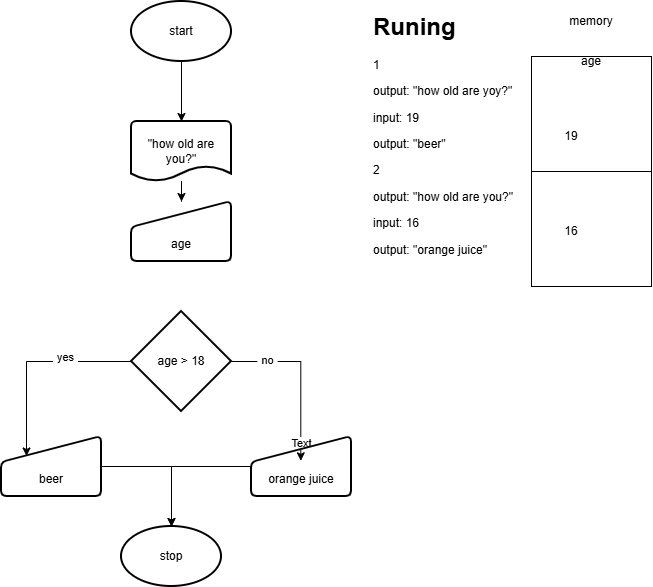

The diagram above was exported from draw.io. Its source (the exported page's mxGraphModel, read from the mxfile embedded in the PNG):
<mxGraphModel dx="1481" dy="2126" grid="1" gridSize="10" guides="1" tooltips="1" connect="1" arrows="1" fold="1" page="1" pageScale="1" pageWidth="827" pageHeight="1169" math="0" shadow="0">
  <root>
    <mxCell id="0" />
    <mxCell id="1" parent="0" />
    <mxCell id="XDUGu0SLDHplUZBBpQ2i-30" edge="1" parent="1" source="XDUGu0SLDHplUZBBpQ2i-42" style="edgeStyle=orthogonalEdgeStyle;rounded=0;orthogonalLoop=1;jettySize=auto;html=1;defaultLabelBackgroundColor=page;labelPadding=0 4;" value="">
      <mxGeometry relative="1" as="geometry">
        <mxPoint x="300" y="-845" as="targetPoint" />
      </mxGeometry>
    </mxCell>
    <mxCell id="XDUGu0SLDHplUZBBpQ2i-13" parent="1" style="strokeWidth=2;html=1;shape=mxgraph.flowchart.start_1;whiteSpace=wrap;perimeter=ellipsePerimeter;" value="start" vertex="1">
      <mxGeometry height="60" width="100" x="250" y="-965" as="geometry" />
    </mxCell>
    <mxCell id="XDUGu0SLDHplUZBBpQ2i-14" parent="1" style="strokeWidth=2;html=1;shape=mxgraph.flowchart.start_1;whiteSpace=wrap;perimeter=ellipsePerimeter;" value="stop" vertex="1">
      <mxGeometry height="60" width="100" x="240" y="-440" as="geometry" />
    </mxCell>
    <mxCell id="XDUGu0SLDHplUZBBpQ2i-27" parent="1" style="text;html=1;whiteSpace=wrap;overflow=hidden;rounded=0;" value="&lt;h1 style=&quot;margin-top: 0px;&quot;&gt;Runing&lt;/h1&gt;&lt;div&gt;1&lt;/div&gt;&lt;p&gt;output:&amp;nbsp;&lt;span style=&quot;text-align: center; background-color: transparent; color: light-dark(#000000, var(--ge-light-color, #ffffff));&quot;&gt;&quot;how old are yoy?&quot;&lt;/span&gt;&lt;/p&gt;&lt;p&gt;&lt;span style=&quot;text-align: center; background-color: transparent; color: light-dark(#000000, var(--ge-light-color, #ffffff));&quot;&gt;input: 19&lt;/span&gt;&lt;/p&gt;&lt;p&gt;&lt;span style=&quot;text-align: center; background-color: transparent; color: light-dark(#000000, var(--ge-light-color, #ffffff));&quot;&gt;output: &quot;beer&quot;&lt;/span&gt;&lt;/p&gt;&lt;p&gt;&lt;span style=&quot;text-align: center; background-color: transparent; color: light-dark(#000000, var(--ge-light-color, #ffffff));&quot;&gt;2&lt;/span&gt;&lt;/p&gt;&lt;p&gt;&lt;span style=&quot;text-align: center; background-color: transparent; color: light-dark(#000000, var(--ge-light-color, #ffffff));&quot;&gt;output: &quot;how old are you?&quot;&lt;/span&gt;&lt;/p&gt;&lt;p&gt;&lt;span style=&quot;text-align: center; background-color: transparent; color: light-dark(#000000, var(--ge-light-color, #ffffff));&quot;&gt;input: 16&lt;/span&gt;&lt;/p&gt;&lt;p&gt;&lt;span style=&quot;text-align: center; background-color: transparent; color: light-dark(#000000, var(--ge-light-color, #ffffff));&quot;&gt;output: &quot;orange juice&quot;&lt;/span&gt;&lt;/p&gt;" vertex="1">
      <mxGeometry height="405" width="180" x="490" y="-960" as="geometry" />
    </mxCell>
    <mxCell id="XDUGu0SLDHplUZBBpQ2i-43" edge="1" parent="1" source="XDUGu0SLDHplUZBBpQ2i-13" style="edgeStyle=orthogonalEdgeStyle;rounded=0;orthogonalLoop=1;jettySize=auto;html=1;defaultLabelBackgroundColor=page;labelPadding=0 4;" target="XDUGu0SLDHplUZBBpQ2i-42" value="">
      <mxGeometry relative="1" as="geometry">
        <mxPoint x="300" y="-905" as="sourcePoint" />
        <mxPoint x="300" y="-845" as="targetPoint" />
      </mxGeometry>
    </mxCell>
    <mxCell id="XDUGu0SLDHplUZBBpQ2i-46" edge="1" parent="1" source="XDUGu0SLDHplUZBBpQ2i-42" style="edgeStyle=orthogonalEdgeStyle;rounded=0;orthogonalLoop=1;jettySize=auto;html=1;defaultLabelBackgroundColor=page;labelPadding=0 4;" target="XDUGu0SLDHplUZBBpQ2i-44" value="">
      <mxGeometry relative="1" as="geometry" />
    </mxCell>
    <mxCell id="XDUGu0SLDHplUZBBpQ2i-42" parent="1" style="strokeWidth=2;html=1;shape=mxgraph.flowchart.document2;whiteSpace=wrap;size=0.25;" value="&quot;how old are you?&quot;" vertex="1">
      <mxGeometry height="60" width="100" x="250" y="-845" as="geometry" />
    </mxCell>
    <mxCell id="XDUGu0SLDHplUZBBpQ2i-44" parent="1" style="html=1;strokeWidth=2;shape=manualInput;boundedLbl=1;whiteSpace=wrap;rounded=1;size=26;arcSize=11;" value="age" vertex="1">
      <mxGeometry height="60" width="100" x="250" y="-765" as="geometry" />
    </mxCell>
    <mxCell id="XDUGu0SLDHplUZBBpQ2i-50" parent="1" style="html=1;strokeWidth=2;shape=manualInput;boundedLbl=1;whiteSpace=wrap;rounded=1;size=26;arcSize=11;" value="beer" vertex="1">
      <mxGeometry height="60" width="100" x="120" y="-530" as="geometry" />
    </mxCell>
    <mxCell id="XDUGu0SLDHplUZBBpQ2i-66" edge="1" parent="1" source="XDUGu0SLDHplUZBBpQ2i-51" style="edgeStyle=orthogonalEdgeStyle;rounded=0;orthogonalLoop=1;jettySize=auto;html=1;defaultLabelBackgroundColor=page;labelPadding=0 4;" target="XDUGu0SLDHplUZBBpQ2i-14">
      <mxGeometry relative="1" as="geometry" />
    </mxCell>
    <mxCell id="XDUGu0SLDHplUZBBpQ2i-51" parent="1" style="html=1;strokeWidth=2;shape=manualInput;boundedLbl=1;whiteSpace=wrap;rounded=1;size=26;arcSize=11;" value="orange juice" vertex="1">
      <mxGeometry height="60" width="100" x="370" y="-530" as="geometry" />
    </mxCell>
    <mxCell id="XDUGu0SLDHplUZBBpQ2i-61" edge="1" parent="1" source="XDUGu0SLDHplUZBBpQ2i-49" style="edgeStyle=orthogonalEdgeStyle;rounded=0;orthogonalLoop=1;jettySize=auto;html=1;defaultLabelBackgroundColor=page;labelPadding=0 4;entryX=0.493;entryY=0.405;entryDx=0;entryDy=0;entryPerimeter=0;" target="XDUGu0SLDHplUZBBpQ2i-51">
      <mxGeometry relative="1" x="-0.1423" as="geometry" />
    </mxCell>
    <mxCell id="XDUGu0SLDHplUZBBpQ2i-64" connectable="0" parent="XDUGu0SLDHplUZBBpQ2i-61" style="edgeLabel;html=1;align=center;verticalAlign=middle;resizable=0;points=[];inheritText=1;defaultLabelBackgroundColor=page;labelPadding=0 4;" value="no" vertex="1">
      <mxGeometry relative="1" x="-0.573" y="2" as="geometry">
        <mxPoint as="offset" />
      </mxGeometry>
    </mxCell>
    <mxCell id="XDUGu0SLDHplUZBBpQ2i-65" connectable="0" parent="XDUGu0SLDHplUZBBpQ2i-61" style="edgeLabel;html=1;align=center;verticalAlign=middle;resizable=0;points=[];inheritText=1;defaultLabelBackgroundColor=page;labelPadding=0 4;" value="Text" vertex="1">
      <mxGeometry relative="1" x="0.7117" y="7" as="geometry">
        <mxPoint x="-7" y="7" as="offset" />
      </mxGeometry>
    </mxCell>
    <mxCell id="XDUGu0SLDHplUZBBpQ2i-49" parent="1" style="strokeWidth=2;html=1;shape=mxgraph.flowchart.decision;whiteSpace=wrap;" value="age &amp;gt; 18" vertex="1">
      <mxGeometry height="100" width="100" x="250" y="-655" as="geometry" />
    </mxCell>
    <mxCell id="XDUGu0SLDHplUZBBpQ2i-62" edge="1" parent="1" source="XDUGu0SLDHplUZBBpQ2i-49" style="edgeStyle=orthogonalEdgeStyle;rounded=0;orthogonalLoop=1;jettySize=auto;html=1;entryX=0.25;entryY=0;entryDx=0;entryDy=19.5;entryPerimeter=0;defaultLabelBackgroundColor=page;labelPadding=0 4;" target="XDUGu0SLDHplUZBBpQ2i-50">
      <mxGeometry relative="1" as="geometry" />
    </mxCell>
    <mxCell id="XDUGu0SLDHplUZBBpQ2i-63" connectable="0" parent="XDUGu0SLDHplUZBBpQ2i-62" style="edgeLabel;html=1;align=center;verticalAlign=middle;resizable=0;points=[];inheritText=1;defaultLabelBackgroundColor=page;labelPadding=0 4;" value="yes" vertex="1">
      <mxGeometry relative="1" x="-0.326" y="-5" as="geometry">
        <mxPoint as="offset" />
      </mxGeometry>
    </mxCell>
    <mxCell id="XDUGu0SLDHplUZBBpQ2i-67" edge="1" parent="1" source="XDUGu0SLDHplUZBBpQ2i-50" style="edgeStyle=orthogonalEdgeStyle;rounded=0;orthogonalLoop=1;jettySize=auto;html=1;entryX=0.5;entryY=0;entryDx=0;entryDy=0;entryPerimeter=0;defaultLabelBackgroundColor=page;labelPadding=0 4;" target="XDUGu0SLDHplUZBBpQ2i-14">
      <mxGeometry relative="1" as="geometry" />
    </mxCell>
    <mxCell id="XDUGu0SLDHplUZBBpQ2i-69" parent="1" style="rounded=0;whiteSpace=wrap;html=1;" value="" vertex="1">
      <mxGeometry height="230" width="120" x="650" y="-910" as="geometry" />
    </mxCell>
    <mxCell id="XDUGu0SLDHplUZBBpQ2i-70" parent="1" style="text;html=1;whiteSpace=wrap;strokeColor=none;fillColor=none;align=center;verticalAlign=middle;rounded=0;" value="age" vertex="1">
      <mxGeometry height="30" width="60" x="680" y="-920" as="geometry" />
    </mxCell>
    <mxCell id="XDUGu0SLDHplUZBBpQ2i-71" parent="1" style="rounded=0;whiteSpace=wrap;html=1;" value="" vertex="1">
      <mxGeometry height="115" width="120" x="650" y="-795" as="geometry" />
    </mxCell>
    <mxCell id="XDUGu0SLDHplUZBBpQ2i-72" parent="1" style="text;html=1;whiteSpace=wrap;strokeColor=none;fillColor=none;align=center;verticalAlign=middle;rounded=0;" value="19" vertex="1">
      <mxGeometry height="30" width="60" x="660" y="-845" as="geometry" />
    </mxCell>
    <mxCell id="XDUGu0SLDHplUZBBpQ2i-73" parent="1" style="text;html=1;whiteSpace=wrap;strokeColor=none;fillColor=none;align=center;verticalAlign=middle;rounded=0;" value="16" vertex="1">
      <mxGeometry height="30" width="60" x="660" y="-750" as="geometry" />
    </mxCell>
    <mxCell id="XDUGu0SLDHplUZBBpQ2i-75" parent="1" style="text;html=1;whiteSpace=wrap;strokeColor=none;fillColor=none;align=center;verticalAlign=middle;rounded=0;" value="memory" vertex="1">
      <mxGeometry height="30" width="60" x="680" y="-960" as="geometry" />
    </mxCell>
  </root>
</mxGraphModel>